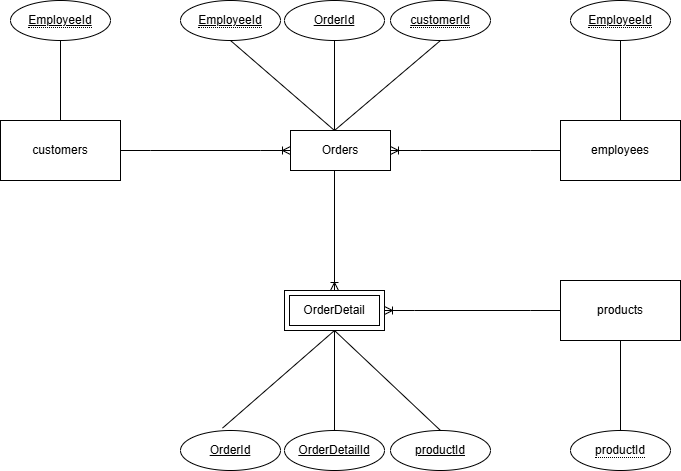

The diagram above was exported from draw.io. Its source (the exported page's mxGraphModel, read from the mxfile embedded in the PNG):
<mxGraphModel dx="1050" dy="530" grid="1" gridSize="10" guides="1" tooltips="1" connect="1" arrows="1" fold="1" page="1" pageScale="1" pageWidth="827" pageHeight="1169" math="0" shadow="0">
  <root>
    <mxCell id="0" />
    <mxCell id="1" parent="0" />
    <mxCell id="UxwuR16MF4G6bX_BWniw-1" value="customers" style="rounded=0;whiteSpace=wrap;html=1;" parent="1" vertex="1">
      <mxGeometry x="80" y="180" width="120" height="60" as="geometry" />
    </mxCell>
    <mxCell id="UxwuR16MF4G6bX_BWniw-2" value="products" style="rounded=0;whiteSpace=wrap;html=1;" parent="1" vertex="1">
      <mxGeometry x="640" y="340" width="120" height="60" as="geometry" />
    </mxCell>
    <mxCell id="UxwuR16MF4G6bX_BWniw-3" value="employees" style="rounded=0;whiteSpace=wrap;html=1;" parent="1" vertex="1">
      <mxGeometry x="640" y="180" width="120" height="60" as="geometry" />
    </mxCell>
    <mxCell id="UxwuR16MF4G6bX_BWniw-9" value="" style="edgeStyle=entityRelationEdgeStyle;fontSize=12;html=1;endArrow=ERoneToMany;rounded=0;entryX=0;entryY=0.5;entryDx=0;entryDy=0;" parent="1" edge="1">
      <mxGeometry width="100" height="100" relative="1" as="geometry">
        <mxPoint x="200" y="210" as="sourcePoint" />
        <mxPoint x="370" y="210" as="targetPoint" />
      </mxGeometry>
    </mxCell>
    <mxCell id="UxwuR16MF4G6bX_BWniw-11" value="OrderDetail" style="shape=ext;margin=3;double=1;whiteSpace=wrap;html=1;align=center;" parent="1" vertex="1">
      <mxGeometry x="364" y="350" width="100" height="40" as="geometry" />
    </mxCell>
    <mxCell id="UxwuR16MF4G6bX_BWniw-12" value="" style="edgeStyle=entityRelationEdgeStyle;fontSize=12;html=1;endArrow=ERoneToMany;rounded=0;exitX=0;exitY=0.5;exitDx=0;exitDy=0;entryX=1;entryY=0.5;entryDx=0;entryDy=0;" parent="1" source="UxwuR16MF4G6bX_BWniw-2" target="UxwuR16MF4G6bX_BWniw-11" edge="1">
      <mxGeometry width="100" height="100" relative="1" as="geometry">
        <mxPoint x="340" y="530" as="sourcePoint" />
        <mxPoint x="440" y="430" as="targetPoint" />
        <Array as="points">
          <mxPoint x="450" y="450" />
        </Array>
      </mxGeometry>
    </mxCell>
    <mxCell id="UxwuR16MF4G6bX_BWniw-14" value="" style="edgeStyle=entityRelationEdgeStyle;fontSize=12;html=1;endArrow=ERoneToMany;rounded=0;exitX=0;exitY=0.5;exitDx=0;exitDy=0;entryX=1;entryY=0.5;entryDx=0;entryDy=0;" parent="1" source="UxwuR16MF4G6bX_BWniw-35" edge="1">
      <mxGeometry width="100" height="100" relative="1" as="geometry">
        <mxPoint x="520" y="290" as="sourcePoint" />
        <mxPoint x="464" y="210" as="targetPoint" />
      </mxGeometry>
    </mxCell>
    <mxCell id="UxwuR16MF4G6bX_BWniw-15" value="" style="fontSize=12;html=1;endArrow=ERoneToMany;rounded=0;entryX=0.5;entryY=0;entryDx=0;entryDy=0;" parent="1" target="UxwuR16MF4G6bX_BWniw-11" edge="1">
      <mxGeometry width="100" height="100" relative="1" as="geometry">
        <mxPoint x="414" y="230" as="sourcePoint" />
        <mxPoint x="454" y="100" as="targetPoint" />
      </mxGeometry>
    </mxCell>
    <mxCell id="UxwuR16MF4G6bX_BWniw-16" value="&lt;span style=&quot;border-bottom: 1px dotted&quot;&gt;&lt;u&gt;EmployeeId&lt;/u&gt;&lt;/span&gt;" style="ellipse;whiteSpace=wrap;html=1;align=center;" parent="1" vertex="1">
      <mxGeometry x="90" y="60" width="100" height="40" as="geometry" />
    </mxCell>
    <mxCell id="UxwuR16MF4G6bX_BWniw-17" value="" style="endArrow=none;html=1;rounded=0;entryX=0.5;entryY=1;entryDx=0;entryDy=0;" parent="1" target="UxwuR16MF4G6bX_BWniw-16" edge="1">
      <mxGeometry relative="1" as="geometry">
        <mxPoint x="140" y="180" as="sourcePoint" />
        <mxPoint x="300" y="180" as="targetPoint" />
      </mxGeometry>
    </mxCell>
    <mxCell id="UxwuR16MF4G6bX_BWniw-18" value="&lt;u&gt;OrderId&lt;/u&gt;" style="ellipse;whiteSpace=wrap;html=1;align=center;" parent="1" vertex="1">
      <mxGeometry x="364" y="60" width="100" height="40" as="geometry" />
    </mxCell>
    <mxCell id="UxwuR16MF4G6bX_BWniw-19" value="&lt;span style=&quot;border-bottom: 1px dotted&quot;&gt;&lt;u&gt;customerId&lt;/u&gt;&lt;/span&gt;" style="ellipse;whiteSpace=wrap;html=1;align=center;" parent="1" vertex="1">
      <mxGeometry x="470" y="60" width="100" height="40" as="geometry" />
    </mxCell>
    <mxCell id="UxwuR16MF4G6bX_BWniw-20" value="&lt;span style=&quot;border-bottom: 1px dotted&quot;&gt;&lt;u&gt;EmployeeId&lt;/u&gt;&lt;/span&gt;" style="ellipse;whiteSpace=wrap;html=1;align=center;" parent="1" vertex="1">
      <mxGeometry x="260" y="60" width="100" height="40" as="geometry" />
    </mxCell>
    <mxCell id="UxwuR16MF4G6bX_BWniw-22" value="" style="endArrow=none;html=1;rounded=0;entryX=0.5;entryY=1;entryDx=0;entryDy=0;" parent="1" target="UxwuR16MF4G6bX_BWniw-19" edge="1">
      <mxGeometry relative="1" as="geometry">
        <mxPoint x="414" y="190" as="sourcePoint" />
        <mxPoint x="584" y="130" as="targetPoint" />
      </mxGeometry>
    </mxCell>
    <mxCell id="UxwuR16MF4G6bX_BWniw-23" value="" style="endArrow=none;html=1;rounded=0;entryX=0.5;entryY=1;entryDx=0;entryDy=0;" parent="1" target="UxwuR16MF4G6bX_BWniw-18" edge="1">
      <mxGeometry relative="1" as="geometry">
        <mxPoint x="414" y="190" as="sourcePoint" />
        <mxPoint x="574" y="140" as="targetPoint" />
      </mxGeometry>
    </mxCell>
    <mxCell id="UxwuR16MF4G6bX_BWniw-24" value="" style="endArrow=none;html=1;rounded=0;exitX=0.5;exitY=1;exitDx=0;exitDy=0;" parent="1" source="UxwuR16MF4G6bX_BWniw-20" edge="1">
      <mxGeometry relative="1" as="geometry">
        <mxPoint x="254" y="160" as="sourcePoint" />
        <mxPoint x="414" y="190" as="targetPoint" />
      </mxGeometry>
    </mxCell>
    <mxCell id="UxwuR16MF4G6bX_BWniw-25" value="&lt;span style=&quot;border-bottom: 1px dotted&quot;&gt;&lt;u&gt;EmployeeId&lt;/u&gt;&lt;/span&gt;" style="ellipse;whiteSpace=wrap;html=1;align=center;" parent="1" vertex="1">
      <mxGeometry x="650" y="60" width="100" height="40" as="geometry" />
    </mxCell>
    <mxCell id="UxwuR16MF4G6bX_BWniw-26" value="" style="endArrow=none;html=1;rounded=0;exitX=0.5;exitY=0;exitDx=0;exitDy=0;" parent="1" source="UxwuR16MF4G6bX_BWniw-3" edge="1">
      <mxGeometry relative="1" as="geometry">
        <mxPoint x="690" y="140" as="sourcePoint" />
        <mxPoint x="700" y="100" as="targetPoint" />
      </mxGeometry>
    </mxCell>
    <mxCell id="UxwuR16MF4G6bX_BWniw-27" value="&lt;span style=&quot;border-bottom: 1px dotted&quot;&gt;productId&lt;/span&gt;" style="ellipse;whiteSpace=wrap;html=1;align=center;" parent="1" vertex="1">
      <mxGeometry x="650" y="490" width="100" height="40" as="geometry" />
    </mxCell>
    <mxCell id="UxwuR16MF4G6bX_BWniw-28" value="" style="endArrow=none;html=1;rounded=0;exitX=0.5;exitY=0;exitDx=0;exitDy=0;" parent="1" source="UxwuR16MF4G6bX_BWniw-27" edge="1">
      <mxGeometry relative="1" as="geometry">
        <mxPoint x="540" y="400" as="sourcePoint" />
        <mxPoint x="700" y="400" as="targetPoint" />
      </mxGeometry>
    </mxCell>
    <mxCell id="UxwuR16MF4G6bX_BWniw-29" value="&lt;u&gt;OrderDetailId&lt;/u&gt;" style="ellipse;whiteSpace=wrap;html=1;align=center;" parent="1" vertex="1">
      <mxGeometry x="364" y="490" width="100" height="40" as="geometry" />
    </mxCell>
    <mxCell id="UxwuR16MF4G6bX_BWniw-30" value="" style="endArrow=none;html=1;rounded=0;exitX=0.5;exitY=0;exitDx=0;exitDy=0;" parent="1" source="UxwuR16MF4G6bX_BWniw-29" edge="1">
      <mxGeometry relative="1" as="geometry">
        <mxPoint x="418" y="490" as="sourcePoint" />
        <mxPoint x="414" y="390" as="targetPoint" />
      </mxGeometry>
    </mxCell>
    <mxCell id="UxwuR16MF4G6bX_BWniw-31" value="&lt;u&gt;OrderId&lt;/u&gt;" style="ellipse;whiteSpace=wrap;html=1;align=center;" parent="1" vertex="1">
      <mxGeometry x="260" y="490" width="100" height="40" as="geometry" />
    </mxCell>
    <mxCell id="UxwuR16MF4G6bX_BWniw-32" value="&lt;u&gt;productId&lt;/u&gt;" style="ellipse;whiteSpace=wrap;html=1;align=center;" parent="1" vertex="1">
      <mxGeometry x="470" y="490" width="100" height="40" as="geometry" />
    </mxCell>
    <mxCell id="UxwuR16MF4G6bX_BWniw-33" value="" style="endArrow=none;html=1;rounded=0;exitX=0.42;exitY=-0.06;exitDx=0;exitDy=0;exitPerimeter=0;" parent="1" source="UxwuR16MF4G6bX_BWniw-31" edge="1">
      <mxGeometry relative="1" as="geometry">
        <mxPoint x="254" y="390" as="sourcePoint" />
        <mxPoint x="414" y="390" as="targetPoint" />
      </mxGeometry>
    </mxCell>
    <mxCell id="UxwuR16MF4G6bX_BWniw-34" value="" style="endArrow=none;html=1;rounded=0;entryX=0.5;entryY=0;entryDx=0;entryDy=0;" parent="1" target="UxwuR16MF4G6bX_BWniw-32" edge="1">
      <mxGeometry relative="1" as="geometry">
        <mxPoint x="414" y="390" as="sourcePoint" />
        <mxPoint x="574" y="390" as="targetPoint" />
      </mxGeometry>
    </mxCell>
    <mxCell id="UxwuR16MF4G6bX_BWniw-36" value="" style="edgeStyle=entityRelationEdgeStyle;fontSize=12;html=1;endArrow=ERoneToMany;rounded=0;exitX=0;exitY=0.5;exitDx=0;exitDy=0;entryX=1;entryY=0.5;entryDx=0;entryDy=0;" parent="1" source="UxwuR16MF4G6bX_BWniw-3" target="UxwuR16MF4G6bX_BWniw-35" edge="1">
      <mxGeometry width="100" height="100" relative="1" as="geometry">
        <mxPoint x="640" y="210" as="sourcePoint" />
        <mxPoint x="464" y="210" as="targetPoint" />
      </mxGeometry>
    </mxCell>
    <mxCell id="UxwuR16MF4G6bX_BWniw-35" value="Orders" style="whiteSpace=wrap;html=1;align=center;" parent="1" vertex="1">
      <mxGeometry x="370" y="190" width="100" height="40" as="geometry" />
    </mxCell>
  </root>
</mxGraphModel>